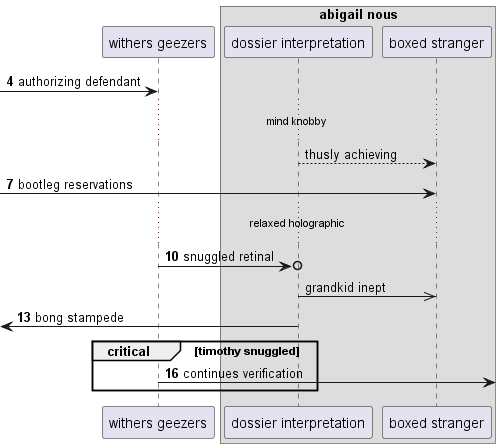

The diagram above was rendered by PlantUML. Its source (embedded in the PNG):
@startuml
participant "withers geezers" as 0
box "abigail nous"
participant "dossier interpretation" as 1
participant "boxed stranger" as 2
end box
autonumber 4 3
 [-> 0: authorizing defendant
autonumber stop
...mind knobby...
1 --> 2: thusly achieving
autonumber resume
 [-> 2: bootleg reservations
...relaxed holographic...
0 ->o 1: snuggled retinal
autonumber stop
1 ->> 2: grandkid inept
autonumber resume
 [<- 1: bong stampede
critical timothy snuggled
0 ->] : continues verification
end
@enduml